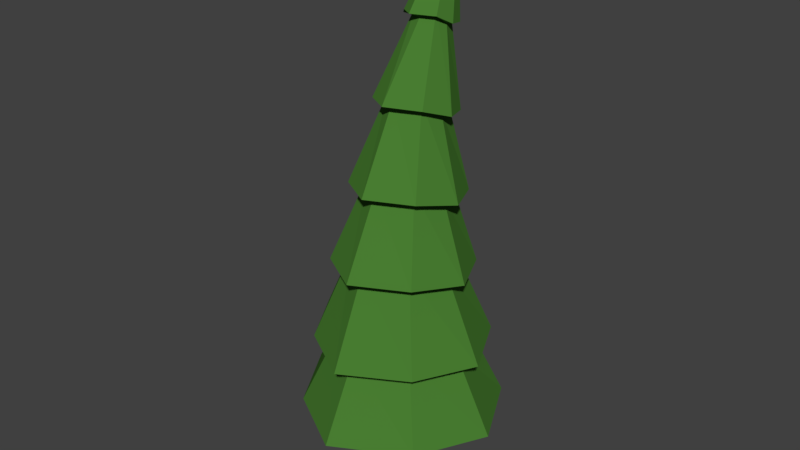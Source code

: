 # Source: Tall_Fir_Tree.blend  (saved by Blender 2.78.0; exported with 4.5.12 LTS)
import bpy
from mathutils import Matrix  # noqa: F401  (used for matrix-valued properties, if any)

bpy.ops.wm.read_factory_settings(use_empty=True)
scene = bpy.context.scene
scene.name = 'Scene'

# ---- collections
col_collection_1 = bpy.data.collections.new('Collection 1'); scene.collection.children.link(col_collection_1)

# ---- materials (node trees are filled in below, after node groups)
mat_material_001 = bpy.data.materials.new('Material.001')
mat_material_001.alpha_threshold = 0.0
mat_material_001.diffuse_color = (0.07069, 0.2633, 0.03382, 1.0)
mat_material_001.roughness = 0.5
mat_material_002 = bpy.data.materials.new('Material.002')
mat_material_002.alpha_threshold = 0.0
mat_material_002.diffuse_color = (0.1237, 0.07106, 0.0348, 1.0)
mat_material_002.roughness = 0.5

# ---- material node trees
mat_material_001.use_nodes = True; mat_material_001.node_tree.nodes.clear()
_N = mat_material_001.node_tree.nodes; _L = mat_material_001.node_tree.links
n0 = _N.new('ShaderNodeOutputMaterial'); n0.name = 'Material Output'; n0.location = (300, 300)
n1 = _N.new('ShaderNodeBsdfDiffuse'); n1.name = 'Diffuse BSDF'; n1.location = (10, 300)
n1.inputs[0].default_value = (0.06701, 0.2079, 0.03148, 1.0)
_L.new(n1.outputs[0], n0.inputs[0])
n0.is_active_output = True
mat_material_002.use_nodes = True; mat_material_002.node_tree.nodes.clear()
_N = mat_material_002.node_tree.nodes; _L = mat_material_002.node_tree.links
n0 = _N.new('ShaderNodeOutputMaterial'); n0.name = 'Material Output'; n0.location = (300, 300)
n1 = _N.new('ShaderNodeBsdfDiffuse'); n1.name = 'Diffuse BSDF'; n1.location = (10, 300)
n1.inputs[0].default_value = (0.1149, 0.06329, 0.006806, 1.0)
_L.new(n1.outputs[0], n0.inputs[0])
n0.is_active_output = True

# ---- world
world_world = bpy.data.worlds.new('World'); scene.world = world_world
world_world.color = (0.05088, 0.05088, 0.05088)
world_world.use_sun_shadow = False
world_world.sun_shadow_jitter_overblur = 0.0
world_world.cycles.sampling_method = 'MANUAL'

# ---- meshes
me_cylinder_003 = bpy.data.meshes.new('Cylinder.003')
me_cylinder_003.from_pydata([(-0.08817, 1.019, 1.237), (-0.02742, 0.9201, 7.294), (0.6507, 0.6391, 1.274), (-0.0006033, 0.9097, 7.298), (0.9604, -0.02917, 1.237), (0.0105, 0.8845, 7.307), (0.6507, -0.7173, 1.274), (-0.0006033, 0.8593, 7.316), (-0.08817, -1.078, 1.237), (-0.02742, 0.8488, 7.32), (-0.7056, -0.7173, 1.274), (-0.05424, 0.8593, 7.316), (-1.137, -0.02917, 1.237), (-0.06535, 0.8845, 7.307), (-0.7056, 0.6391, 1.274), (-0.05424, 0.9097, 7.298), (-0.08817, 0.8595, 2.206), (0.5474, 0.5357, 2.243), (0.8005, -0.02917, 2.206), (0.5474, -0.6139, 2.243), (-0.08817, -0.9178, 2.206), (-0.6022, -0.6139, 2.243), (-0.9769, -0.02917, 2.206), (-0.6022, 0.5357, 2.243), (-0.08817, 0.6994, 3.195), (0.4361, 0.4402, 3.254), (0.6285, -0.01497, 3.253), (0.4361, -0.4839, 3.329), (-0.08817, -0.7293, 3.311), (-0.491, -0.4839, 3.329), (-0.8049, -0.01497, 3.253), (-0.491, 0.4402, 3.254), (-0.08817, 0.6348, 4.139), (0.3335, 0.4357, 4.207), (0.4698, 0.08303, 4.222), (0.3335, -0.2781, 4.315), (-0.08817, -0.4688, 4.305), (-0.3883, -0.2781, 4.315), (-0.6462, 0.08303, 4.222), (-0.3883, 0.4357, 4.207), (-0.08817, 0.6068, 5.132), (0.2264, 0.4725, 5.206), (0.3043, 0.2269, 5.231), (0.2264, -0.01888, 5.333), (-0.08817, -0.153, 5.329), (-0.2813, -0.01888, 5.333), (-0.4807, 0.2269, 5.231), (-0.2813, 0.4725, 5.206), (-0.02742, 0.6698, 6.064), (0.1179, 0.6399, 6.213), (0.1973, 0.4587, 6.141), (0.1179, 0.3668, 6.313), (-0.02742, 0.2476, 6.218), (-0.1728, 0.3668, 6.313), (-0.2522, 0.4587, 6.141), (-0.1728, 0.6399, 6.213), (-0.08817, 0.815, 6.021), (0.2093, 0.6972, 6.104), (0.2778, 0.4713, 6.146), (0.2093, 0.2526, 6.266), (-0.08817, 0.1275, 6.272), (-0.2641, 0.2526, 6.266), (-0.4541, 0.4713, 6.146), (-0.2641, 0.6972, 6.104), (0.3471, 0.5684, 5.095), (0.4908, 0.2061, 5.15), (0.3471, -0.1565, 5.283), (-0.08817, -0.3544, 5.296), (-0.4019, -0.1565, 5.283), (-0.6672, 0.2061, 5.15), (-0.4019, 0.5684, 5.095), (-0.08817, 0.7665, 5.005), (0.4926, 0.5807, 4.101), (0.7159, 0.07067, 4.14), (0.4926, -0.4478, 4.256), (-0.08817, -0.7244, 4.26), (-0.5475, -0.4478, 4.256), (-0.8922, 0.07067, 4.14), (-0.5475, 0.5807, 4.101), (-0.08817, 0.8658, 4.02), (0.6176, 0.6144, 3.157), (0.9091, -0.02168, 3.171), (0.6176, -0.6714, 3.261), (-0.08817, -1.016, 3.251), (-0.6724, -0.6714, 3.261), (-1.085, -0.02168, 3.171), (-0.6724, 0.6144, 3.157), (-0.08817, 0.9723, 3.09), (0.7769, 0.7653, 2.16), (1.155, -0.02917, 2.123), (0.7769, -0.8435, 2.16), (-0.08817, -1.273, 2.123), (-0.8318, -0.8435, 2.16), (-1.332, -0.02917, 2.123), (-0.8318, 0.7653, 2.16), (-0.08817, 1.214, 2.123), (0.9014, 0.8897, 1.191), (1.348, -0.02917, 1.154), (0.9014, -0.968, 1.191), (-0.08817, -1.465, 1.154), (-0.9563, -0.968, 1.191), (-1.524, -0.02917, 1.154), (-0.9563, 0.8897, 1.191), (-0.08817, 1.407, 1.154), (0.1715, 0.07503, 1.693e-05), (0.1715, 0.07503, 1.546), (0.1926, -0.1016, 1.693e-05), (0.1926, -0.1016, 1.546), (0.08265, -0.2415, 1.693e-05), (0.08265, -0.2415, 1.546), (-0.09403, -0.2626, 1.693e-05), (-0.09403, -0.2626, 1.546), (-0.2339, -0.1526, 1.693e-05), (-0.2339, -0.1526, 1.546), (-0.255, 0.02404, 1.693e-05), (-0.255, 0.02404, 1.546), (-0.145, 0.1639, 1.693e-05), (-0.145, 0.1639, 1.546), (0.03166, 0.185, 1.693e-05), (0.03166, 0.185, 1.546), (0.1587, 0.06783, 0.2823), (0.1785, -0.09767, 0.2823), (0.07545, -0.2287, 0.2823), (-0.09005, -0.2485, 0.2823), (-0.2211, -0.1454, 0.2823), (-0.2409, 0.02007, 0.2823), (-0.1378, 0.1511, 0.2823), (0.02769, 0.1709, 0.2823), (0.1593, 0.06816, 0.9523), (0.1791, -0.09785, 0.9523), (0.07578, -0.2293, 0.9523), (-0.09023, -0.2491, 0.9523), (-0.2217, -0.1458, 0.9523), (-0.2415, 0.02025, 0.9523), (-0.1381, 0.1517, 0.9523), (0.02787, 0.1715, 0.9523)], [], [(56, 1, 3, 57), (57, 3, 5, 58), (58, 5, 7, 59), (59, 7, 9, 60), (60, 9, 11, 61), (61, 11, 13, 62), (3, 1, 15, 13, 11, 9, 7, 5), (62, 13, 15, 63), (63, 15, 1, 56), (0, 2, 4, 6, 8, 10, 12, 14), (102, 23, 16, 103), (101, 22, 23, 102), (100, 21, 22, 101), (99, 20, 21, 100), (98, 19, 20, 99), (97, 18, 19, 98), (96, 17, 18, 97), (103, 16, 17, 96), (94, 31, 24, 95), (93, 30, 31, 94), (92, 29, 30, 93), (91, 28, 29, 92), (90, 27, 28, 91), (89, 26, 27, 90), (88, 25, 26, 89), (95, 24, 25, 88), (86, 39, 32, 87), (85, 38, 39, 86), (84, 37, 38, 85), (83, 36, 37, 84), (82, 35, 36, 83), (81, 34, 35, 82), (80, 33, 34, 81), (87, 32, 33, 80), (78, 47, 40, 79), (77, 46, 47, 78), (76, 45, 46, 77), (75, 44, 45, 76), (74, 43, 44, 75), (73, 42, 43, 74), (72, 41, 42, 73), (79, 40, 41, 72), (70, 55, 48, 71), (69, 54, 55, 70), (68, 53, 54, 69), (67, 52, 53, 68), (66, 51, 52, 67), (65, 50, 51, 66), (64, 49, 50, 65), (71, 48, 49, 64), (55, 63, 56, 48), (54, 62, 63, 55), (53, 61, 62, 54), (52, 60, 61, 53), (51, 59, 60, 52), (50, 58, 59, 51), (49, 57, 58, 50), (48, 56, 57, 49), (40, 71, 64, 41), (41, 64, 65, 42), (42, 65, 66, 43), (43, 66, 67, 44), (44, 67, 68, 45), (45, 68, 69, 46), (46, 69, 70, 47), (47, 70, 71, 40), (32, 79, 72, 33), (33, 72, 73, 34), (34, 73, 74, 35), (35, 74, 75, 36), (36, 75, 76, 37), (37, 76, 77, 38), (38, 77, 78, 39), (39, 78, 79, 32), (24, 87, 80, 25), (25, 80, 81, 26), (26, 81, 82, 27), (27, 82, 83, 28), (28, 83, 84, 29), (29, 84, 85, 30), (30, 85, 86, 31), (31, 86, 87, 24), (16, 95, 88, 17), (17, 88, 89, 18), (18, 89, 90, 19), (19, 90, 91, 20), (20, 91, 92, 21), (21, 92, 93, 22), (22, 93, 94, 23), (23, 94, 95, 16), (0, 103, 96, 2), (2, 96, 97, 4), (4, 97, 98, 6), (6, 98, 99, 8), (8, 99, 100, 10), (10, 100, 101, 12), (12, 101, 102, 14), (14, 102, 103, 0), (128, 105, 107, 129), (129, 107, 109, 130), (130, 109, 111, 131), (131, 111, 113, 132), (132, 113, 115, 133), (133, 115, 117, 134), (107, 105, 119, 117, 115, 113, 111, 109), (134, 117, 119, 135), (135, 119, 105, 128), (104, 106, 108, 110, 112, 114, 116, 118), (118, 127, 120, 104), (116, 126, 127, 118), (114, 125, 126, 116), (112, 124, 125, 114), (110, 123, 124, 112), (108, 122, 123, 110), (106, 121, 122, 108), (104, 120, 121, 106), (127, 135, 128, 120), (126, 134, 135, 127), (125, 133, 134, 126), (124, 132, 133, 125), (123, 131, 132, 124), (122, 130, 131, 123), (121, 129, 130, 122), (120, 128, 129, 121)])
me_cylinder_003.polygons.foreach_set('material_index', [0, 0, 0, 0, 0, 0, 0, 0, 0, 0, 0, 0, 0, 0, 0, 0, 0, 0, 0, 0, 0, 0, 0, 0, 0, 0, 0, 0, 0, 0, 0, 0, 0, 0, 0, 0, 0, 0, 0, 0, 0, 0, 0, 0, 0, 0, 0, 0, 0, 0, 0, 0, 0, 0, 0, 0, 0, 0, 0, 0, 0, 0, 0, 0, 0, 0, 0, 0, 0, 0, 0, 0, 0, 0, 0, 0, 0, 0, 0, 0, 0, 0, 0, 0, 0, 0, 0, 0, 0, 0, 0, 0, 0, 0, 0, 0, 0, 0, 1, 1, 1, 1, 1, 1, 1, 1, 1, 1, 1, 1, 1, 1, 1, 1, 1, 1, 1, 1, 1, 1, 1, 1, 1, 1])
me_cylinder_003.materials.append(mat_material_001)
me_cylinder_003.materials.append(mat_material_002)
me_cylinder_003.use_remesh_preserve_volume = False
me_cylinder_003.use_remesh_preserve_attributes = False
me_cylinder_003.use_mirror_vertex_groups = False
me_cylinder_003.update()

# ---- objects
ob_tall_spruce = bpy.data.objects.new('Tall Spruce', me_cylinder_003)

# ---- transforms, parenting, visibility, modifiers, constraints
ob_tall_spruce.location = (0.02356, -0.01683, -0.004658)
ob_tall_spruce.scale = (0.8352, 0.8352, 0.8352)
ob_tall_spruce.lineart.crease_threshold = 0.0

# ---- collection membership
col_collection_1.objects.link(ob_tall_spruce)

# ---- scene / render settings (as saved in the file)
scene.frame_start = 1; scene.frame_end = 250; scene.frame_set(1)
scene.render.engine = 'CYCLES'
scene.render.resolution_percentage = 50
scene.render.dither_intensity = 0.0
scene.cycles.use_denoising = False
scene.cycles.samples = 128
scene.cycles.sampling_pattern = 'TABULATED_SOBOL'
scene.cycles.light_sampling_threshold = 0.0
scene.cycles.use_adaptive_sampling = False
scene.cycles.use_light_tree = False
scene.cycles.blur_glossy = 0.0
scene.cycles.sample_clamp_indirect = 0.0
scene.view_settings.view_transform = 'Standard'
bpy.context.view_layer.update()

# ---- added for rendering (the .blend has no active camera and no usable light): camera, sun
cam_auto = bpy.data.cameras.new('AutoCamera')
cam_auto.lens = 50.0
cam_auto.sensor_width = 36.0
cam_auto.clip_end = 1000.0
ob_auto_camera = bpy.data.objects.new('AutoCamera', cam_auto)
scene.collection.objects.link(ob_auto_camera)
ob_auto_camera.location = (6.41881, -7.80387, 8.2272)
ob_auto_camera.rotation_euler = (1.09748, -7.21219e-08, 0.694738)
scene.camera = ob_auto_camera
light_auto_sun = bpy.data.lights.new('AutoSun', 'SUN')
light_auto_sun.energy = 3.0
light_auto_sun.angle = 0.0523599
ob_auto_sun = bpy.data.objects.new('AutoSun', light_auto_sun)
scene.collection.objects.link(ob_auto_sun)
ob_auto_sun.rotation_euler = (0.872665, 0.174533, 0.523599)
bpy.context.view_layer.update()
